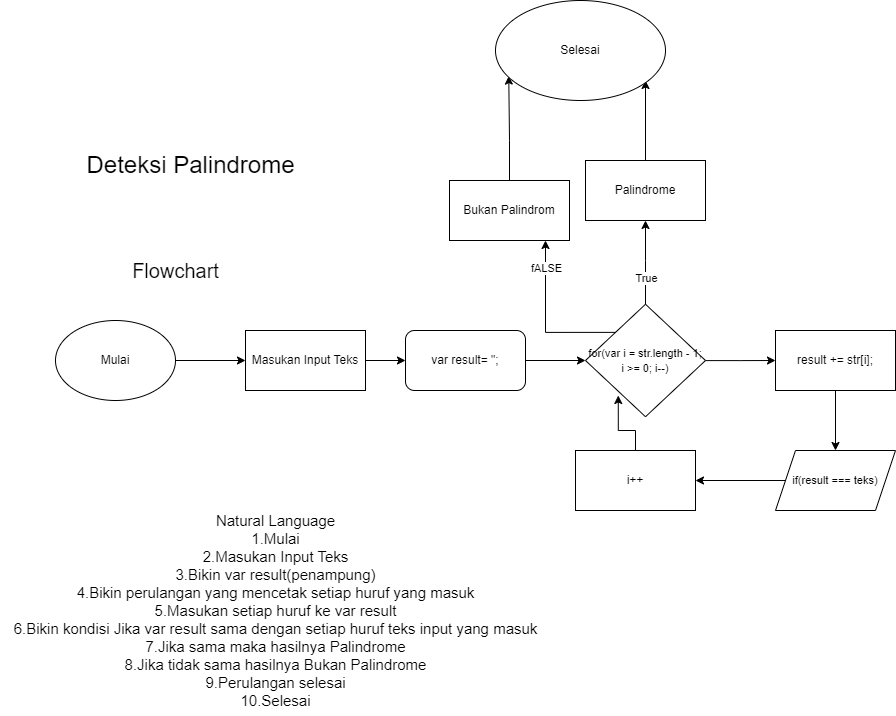

The diagram above was exported from draw.io. Its source (the exported page's mxGraphModel, read from the mxfile embedded in the PNG):
<mxGraphModel dx="1877" dy="1750" grid="1" gridSize="10" guides="1" tooltips="1" connect="1" arrows="1" fold="1" page="1" pageScale="1" pageWidth="827" pageHeight="1169" math="0" shadow="0">
  <root>
    <mxCell id="0" />
    <mxCell id="1" parent="0" />
    <mxCell id="uzYpNHdcjPrArDVtZFK2-1" value="&lt;font style=&quot;font-size: 24px;&quot;&gt;Deteksi Palindrome&lt;/font&gt;" style="text;html=1;align=center;verticalAlign=middle;resizable=0;points=[];autosize=1;strokeColor=none;fillColor=none;" parent="1" vertex="1">
      <mxGeometry x="40" y="35" width="230" height="40" as="geometry" />
    </mxCell>
    <mxCell id="bG0AKCxX0j5GTGp4vY9p-1" value="&lt;font style=&quot;font-size: 20px;&quot;&gt;Flowchart&lt;/font&gt;" style="text;html=1;align=center;verticalAlign=middle;resizable=0;points=[];autosize=1;strokeColor=none;fillColor=none;" parent="1" vertex="1">
      <mxGeometry x="85" y="140" width="110" height="40" as="geometry" />
    </mxCell>
    <mxCell id="bG0AKCxX0j5GTGp4vY9p-3" style="edgeStyle=orthogonalEdgeStyle;rounded=0;orthogonalLoop=1;jettySize=auto;html=1;exitX=1;exitY=0.5;exitDx=0;exitDy=0;entryX=0;entryY=0.5;entryDx=0;entryDy=0;entryPerimeter=0;" parent="1" source="bG0AKCxX0j5GTGp4vY9p-2" target="bG0AKCxX0j5GTGp4vY9p-4" edge="1">
      <mxGeometry relative="1" as="geometry">
        <mxPoint x="200" y="250" as="targetPoint" />
      </mxGeometry>
    </mxCell>
    <mxCell id="bG0AKCxX0j5GTGp4vY9p-2" value="Mulai" style="ellipse;whiteSpace=wrap;html=1;" parent="1" vertex="1">
      <mxGeometry x="20" y="210" width="120" height="80" as="geometry" />
    </mxCell>
    <mxCell id="bG0AKCxX0j5GTGp4vY9p-5" style="edgeStyle=orthogonalEdgeStyle;rounded=0;orthogonalLoop=1;jettySize=auto;html=1;exitX=1;exitY=0.5;exitDx=0;exitDy=0;" parent="1" source="bG0AKCxX0j5GTGp4vY9p-4" edge="1">
      <mxGeometry relative="1" as="geometry">
        <mxPoint x="370" y="250" as="targetPoint" />
      </mxGeometry>
    </mxCell>
    <mxCell id="bG0AKCxX0j5GTGp4vY9p-4" value="Masukan Input Teks" style="shape=parallelogram;perimeter=parallelogramPerimeter;whiteSpace=wrap;html=1;fixedSize=1;size=-130;" parent="1" vertex="1">
      <mxGeometry x="210" y="220" width="120" height="60" as="geometry" />
    </mxCell>
    <mxCell id="bG0AKCxX0j5GTGp4vY9p-7" style="edgeStyle=orthogonalEdgeStyle;rounded=0;orthogonalLoop=1;jettySize=auto;html=1;" parent="1" source="bG0AKCxX0j5GTGp4vY9p-6" edge="1">
      <mxGeometry relative="1" as="geometry">
        <mxPoint x="550" y="250" as="targetPoint" />
      </mxGeometry>
    </mxCell>
    <mxCell id="bG0AKCxX0j5GTGp4vY9p-6" value="var result= &quot;;" style="rounded=1;whiteSpace=wrap;html=1;" parent="1" vertex="1">
      <mxGeometry x="370" y="220" width="120" height="60" as="geometry" />
    </mxCell>
    <mxCell id="ptD9tU2cs9LEqM2WS3o--9" style="edgeStyle=orthogonalEdgeStyle;rounded=0;orthogonalLoop=1;jettySize=auto;html=1;entryX=0;entryY=0.5;entryDx=0;entryDy=0;" parent="1" source="bG0AKCxX0j5GTGp4vY9p-8" target="ptD9tU2cs9LEqM2WS3o--2" edge="1">
      <mxGeometry relative="1" as="geometry" />
    </mxCell>
    <mxCell id="ptD9tU2cs9LEqM2WS3o--10" style="edgeStyle=orthogonalEdgeStyle;rounded=0;orthogonalLoop=1;jettySize=auto;html=1;exitX=0.5;exitY=0;exitDx=0;exitDy=0;" parent="1" source="bG0AKCxX0j5GTGp4vY9p-8" edge="1">
      <mxGeometry relative="1" as="geometry">
        <mxPoint x="610" y="110" as="targetPoint" />
        <mxPoint x="690" y="160" as="sourcePoint" />
        <Array as="points">
          <mxPoint x="610" y="150" />
          <mxPoint x="610" y="150" />
        </Array>
      </mxGeometry>
    </mxCell>
    <mxCell id="ptD9tU2cs9LEqM2WS3o--12" value="True" style="edgeLabel;html=1;align=center;verticalAlign=middle;resizable=0;points=[];" parent="ptD9tU2cs9LEqM2WS3o--10" connectable="0" vertex="1">
      <mxGeometry x="0.2597" relative="1" as="geometry">
        <mxPoint y="27" as="offset" />
      </mxGeometry>
    </mxCell>
    <mxCell id="ptD9tU2cs9LEqM2WS3o--16" style="edgeStyle=orthogonalEdgeStyle;rounded=0;orthogonalLoop=1;jettySize=auto;html=1;exitX=0;exitY=0;exitDx=0;exitDy=0;" parent="1" source="bG0AKCxX0j5GTGp4vY9p-8" edge="1">
      <mxGeometry relative="1" as="geometry">
        <mxPoint x="510" y="130" as="targetPoint" />
      </mxGeometry>
    </mxCell>
    <mxCell id="ptD9tU2cs9LEqM2WS3o--17" value="fALSE" style="edgeLabel;html=1;align=center;verticalAlign=middle;resizable=0;points=[];" parent="ptD9tU2cs9LEqM2WS3o--16" connectable="0" vertex="1">
      <mxGeometry x="0.6541" relative="1" as="geometry">
        <mxPoint as="offset" />
      </mxGeometry>
    </mxCell>
    <mxCell id="bG0AKCxX0j5GTGp4vY9p-8" value="&lt;font style=&quot;font-size: 11px;&quot;&gt;for(var i = str.length - 1; i &amp;gt;= 0; i--)&lt;/font&gt;" style="rhombus;whiteSpace=wrap;html=1;align=center;" parent="1" vertex="1">
      <mxGeometry x="550" y="193.75" width="120" height="112.5" as="geometry" />
    </mxCell>
    <mxCell id="ptD9tU2cs9LEqM2WS3o--3" style="edgeStyle=orthogonalEdgeStyle;rounded=0;orthogonalLoop=1;jettySize=auto;html=1;exitX=0.5;exitY=1;exitDx=0;exitDy=0;" parent="1" source="ptD9tU2cs9LEqM2WS3o--2" edge="1">
      <mxGeometry relative="1" as="geometry">
        <mxPoint x="800" y="340" as="targetPoint" />
      </mxGeometry>
    </mxCell>
    <mxCell id="ptD9tU2cs9LEqM2WS3o--2" value="result += str[i];" style="rounded=0;whiteSpace=wrap;html=1;" parent="1" vertex="1">
      <mxGeometry x="740" y="220" width="120" height="60" as="geometry" />
    </mxCell>
    <mxCell id="ptD9tU2cs9LEqM2WS3o--6" style="edgeStyle=orthogonalEdgeStyle;rounded=0;orthogonalLoop=1;jettySize=auto;html=1;" parent="1" source="ptD9tU2cs9LEqM2WS3o--4" edge="1">
      <mxGeometry relative="1" as="geometry">
        <mxPoint x="660" y="370" as="targetPoint" />
      </mxGeometry>
    </mxCell>
    <mxCell id="ptD9tU2cs9LEqM2WS3o--4" value="&lt;font style=&quot;font-size: 11px;&quot;&gt;if(result === teks)&lt;/font&gt;" style="shape=parallelogram;perimeter=parallelogramPerimeter;whiteSpace=wrap;html=1;fixedSize=1;" parent="1" vertex="1">
      <mxGeometry x="740" y="340" width="120" height="60" as="geometry" />
    </mxCell>
    <mxCell id="ptD9tU2cs9LEqM2WS3o--8" style="edgeStyle=orthogonalEdgeStyle;rounded=0;orthogonalLoop=1;jettySize=auto;html=1;entryX=0.273;entryY=0.811;entryDx=0;entryDy=0;entryPerimeter=0;" parent="1" source="ptD9tU2cs9LEqM2WS3o--7" target="bG0AKCxX0j5GTGp4vY9p-8" edge="1">
      <mxGeometry relative="1" as="geometry" />
    </mxCell>
    <mxCell id="ptD9tU2cs9LEqM2WS3o--7" value="i++" style="rounded=0;whiteSpace=wrap;html=1;" parent="1" vertex="1">
      <mxGeometry x="540" y="340" width="120" height="60" as="geometry" />
    </mxCell>
    <mxCell id="ptD9tU2cs9LEqM2WS3o--20" style="edgeStyle=orthogonalEdgeStyle;rounded=0;orthogonalLoop=1;jettySize=auto;html=1;" parent="1" source="ptD9tU2cs9LEqM2WS3o--11" edge="1">
      <mxGeometry relative="1" as="geometry">
        <mxPoint x="610" y="-30" as="targetPoint" />
      </mxGeometry>
    </mxCell>
    <mxCell id="ptD9tU2cs9LEqM2WS3o--11" value="Palindrome" style="rounded=0;whiteSpace=wrap;html=1;" parent="1" vertex="1">
      <mxGeometry x="550" y="50" width="120" height="60" as="geometry" />
    </mxCell>
    <mxCell id="ptD9tU2cs9LEqM2WS3o--21" style="edgeStyle=orthogonalEdgeStyle;rounded=0;orthogonalLoop=1;jettySize=auto;html=1;entryX=0.078;entryY=0.756;entryDx=0;entryDy=0;entryPerimeter=0;" parent="1" source="ptD9tU2cs9LEqM2WS3o--18" target="ptD9tU2cs9LEqM2WS3o--22" edge="1">
      <mxGeometry relative="1" as="geometry">
        <mxPoint x="474" y="-10" as="targetPoint" />
      </mxGeometry>
    </mxCell>
    <mxCell id="ptD9tU2cs9LEqM2WS3o--18" value="Bukan Palindrom" style="rounded=0;whiteSpace=wrap;html=1;" parent="1" vertex="1">
      <mxGeometry x="414" y="70" width="120" height="60" as="geometry" />
    </mxCell>
    <mxCell id="ptD9tU2cs9LEqM2WS3o--22" value="Selesai" style="ellipse;whiteSpace=wrap;html=1;" parent="1" vertex="1">
      <mxGeometry x="460" y="-110" width="170" height="100" as="geometry" />
    </mxCell>
    <mxCell id="ptD9tU2cs9LEqM2WS3o--23" value="&lt;font style=&quot;font-size: 15px;&quot;&gt;&lt;span style=&quot;&quot;&gt;Natural Language&lt;/span&gt;&lt;br&gt;&lt;span style=&quot;&quot;&gt;1.Mulai&lt;/span&gt;&lt;font style=&quot;font-size: 15px;&quot;&gt;&lt;br&gt;2.Masukan Input Teks&lt;br&gt;&lt;/font&gt;3.Bikin var result(penampung)&lt;br&gt;4.Bikin perulangan yang mencetak setiap huruf yang masuk&lt;br&gt;5.Masukan setiap huruf ke var result&lt;br&gt;6.Bikin kondisi Jika var result sama dengan setiap huruf teks input yang masuk&lt;br&gt;7.Jika sama maka hasilnya Palindrome&lt;br&gt;8.Jika tidak sama hasilnya Bukan Palindrome&lt;br&gt;9.Perulangan selesai&lt;br&gt;10.Selesai&lt;br&gt;&lt;/font&gt;" style="text;html=1;align=center;verticalAlign=middle;resizable=0;points=[];autosize=1;strokeColor=none;fillColor=none;" parent="1" vertex="1">
      <mxGeometry x="-35" y="395" width="550" height="210" as="geometry" />
    </mxCell>
  </root>
</mxGraphModel>